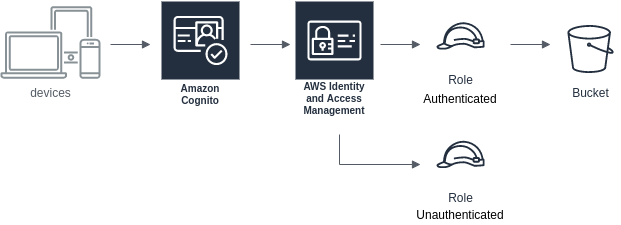

The diagram above was exported from draw.io. Its source (the exported page's mxGraphModel, read from the mxfile embedded in the PNG):
<mxGraphModel dx="900" dy="727" grid="1" gridSize="10" guides="1" tooltips="1" connect="1" arrows="1" fold="1" page="1" pageScale="1" pageWidth="827" pageHeight="1169" math="0" shadow="0">
  <root>
    <mxCell id="0" />
    <mxCell id="1" parent="0" />
    <mxCell id="cXl2kiiuHsrgFgcBL4Jd-18" value="Amazon Cognito" style="outlineConnect=0;fontColor=#232F3E;gradientColor=none;strokeColor=#ffffff;fillColor=#232F3E;dashed=0;verticalLabelPosition=middle;verticalAlign=bottom;align=center;html=1;whiteSpace=wrap;fontSize=10;fontStyle=1;spacing=3;shape=mxgraph.aws4.productIcon;prIcon=mxgraph.aws4.cognito;" parent="1" vertex="1">
      <mxGeometry x="240" y="160" width="80" height="110" as="geometry" />
    </mxCell>
    <mxCell id="cXl2kiiuHsrgFgcBL4Jd-19" value="AWS Identity and Access Management" style="outlineConnect=0;fontColor=#232F3E;gradientColor=none;strokeColor=#ffffff;fillColor=#232F3E;dashed=0;verticalLabelPosition=middle;verticalAlign=bottom;align=center;html=1;whiteSpace=wrap;fontSize=10;fontStyle=1;spacing=3;shape=mxgraph.aws4.productIcon;prIcon=mxgraph.aws4.identity_and_access_management;" parent="1" vertex="1">
      <mxGeometry x="374" y="160" width="80" height="120" as="geometry" />
    </mxCell>
    <mxCell id="cXl2kiiuHsrgFgcBL4Jd-21" value="Bucket" style="outlineConnect=0;fontColor=#232F3E;gradientColor=none;strokeColor=#232F3E;fillColor=#ffffff;dashed=0;verticalLabelPosition=bottom;verticalAlign=top;align=center;html=1;fontSize=12;fontStyle=0;aspect=fixed;shape=mxgraph.aws4.resourceIcon;resIcon=mxgraph.aws4.bucket;" parent="1" vertex="1">
      <mxGeometry x="640" y="178.5" width="60" height="60" as="geometry" />
    </mxCell>
    <mxCell id="cXl2kiiuHsrgFgcBL4Jd-22" value="devices" style="outlineConnect=0;gradientColor=none;fontColor=#545B64;strokeColor=none;fillColor=#879196;dashed=0;verticalLabelPosition=bottom;verticalAlign=top;align=center;html=1;fontSize=12;fontStyle=0;aspect=fixed;shape=mxgraph.aws4.illustration_devices;pointerEvents=1" parent="1" vertex="1">
      <mxGeometry x="80" y="165.5" width="100" height="73" as="geometry" />
    </mxCell>
    <mxCell id="cXl2kiiuHsrgFgcBL4Jd-23" value="Role" style="outlineConnect=0;fontColor=#232F3E;gradientColor=none;strokeColor=#232F3E;fillColor=#ffffff;dashed=0;verticalLabelPosition=bottom;verticalAlign=top;align=center;html=1;fontSize=12;fontStyle=0;aspect=fixed;shape=mxgraph.aws4.resourceIcon;resIcon=mxgraph.aws4.role;" parent="1" vertex="1">
      <mxGeometry x="510" y="165.5" width="60" height="60" as="geometry" />
    </mxCell>
    <mxCell id="cXl2kiiuHsrgFgcBL4Jd-24" value="Role" style="outlineConnect=0;fontColor=#232F3E;gradientColor=none;strokeColor=#232F3E;fillColor=#ffffff;dashed=0;verticalLabelPosition=bottom;verticalAlign=top;align=center;html=1;fontSize=12;fontStyle=0;aspect=fixed;shape=mxgraph.aws4.resourceIcon;resIcon=mxgraph.aws4.role;" parent="1" vertex="1">
      <mxGeometry x="510" y="284" width="60" height="60" as="geometry" />
    </mxCell>
    <mxCell id="cXl2kiiuHsrgFgcBL4Jd-32" value="Authenticated" style="text;html=1;strokeColor=none;fillColor=none;align=center;verticalAlign=middle;whiteSpace=wrap;rounded=0;" parent="1" vertex="1">
      <mxGeometry x="520" y="248" width="40" height="20" as="geometry" />
    </mxCell>
    <mxCell id="cXl2kiiuHsrgFgcBL4Jd-35" value="Unauthenticated" style="text;html=1;strokeColor=none;fillColor=none;align=center;verticalAlign=middle;whiteSpace=wrap;rounded=0;" parent="1" vertex="1">
      <mxGeometry x="520" y="364" width="40" height="20" as="geometry" />
    </mxCell>
    <mxCell id="cXl2kiiuHsrgFgcBL4Jd-55" value="" style="edgeStyle=orthogonalEdgeStyle;html=1;endArrow=block;elbow=vertical;startArrow=none;endFill=1;strokeColor=#545B64;rounded=0;" parent="1" edge="1">
      <mxGeometry width="100" relative="1" as="geometry">
        <mxPoint x="330" y="204" as="sourcePoint" />
        <mxPoint x="370" y="204" as="targetPoint" />
      </mxGeometry>
    </mxCell>
    <mxCell id="cXl2kiiuHsrgFgcBL4Jd-57" value="" style="edgeStyle=orthogonalEdgeStyle;html=1;endArrow=block;elbow=vertical;startArrow=none;endFill=1;strokeColor=#545B64;rounded=0;" parent="1" edge="1">
      <mxGeometry width="100" relative="1" as="geometry">
        <mxPoint x="460" y="204" as="sourcePoint" />
        <mxPoint x="500" y="204" as="targetPoint" />
      </mxGeometry>
    </mxCell>
    <mxCell id="cXl2kiiuHsrgFgcBL4Jd-58" value="" style="edgeStyle=orthogonalEdgeStyle;html=1;endArrow=block;elbow=vertical;startArrow=none;endFill=1;strokeColor=#545B64;rounded=0;" parent="1" edge="1">
      <mxGeometry width="100" relative="1" as="geometry">
        <mxPoint x="590" y="204" as="sourcePoint" />
        <mxPoint x="630" y="204" as="targetPoint" />
      </mxGeometry>
    </mxCell>
    <mxCell id="cXl2kiiuHsrgFgcBL4Jd-65" value="" style="edgeStyle=orthogonalEdgeStyle;html=1;endArrow=block;elbow=vertical;startArrow=none;endFill=1;strokeColor=#545B64;rounded=0;" parent="1" edge="1">
      <mxGeometry width="100" relative="1" as="geometry">
        <mxPoint x="190" y="204" as="sourcePoint" />
        <mxPoint x="230" y="204" as="targetPoint" />
      </mxGeometry>
    </mxCell>
    <mxCell id="cXl2kiiuHsrgFgcBL4Jd-70" value="" style="edgeStyle=orthogonalEdgeStyle;html=1;endArrow=block;elbow=vertical;startArrow=none;endFill=1;strokeColor=#545B64;rounded=0;" parent="1" edge="1">
      <mxGeometry width="100" relative="1" as="geometry">
        <mxPoint x="419" y="294" as="sourcePoint" />
        <mxPoint x="500" y="324" as="targetPoint" />
        <Array as="points">
          <mxPoint x="419" y="324" />
        </Array>
      </mxGeometry>
    </mxCell>
  </root>
</mxGraphModel>